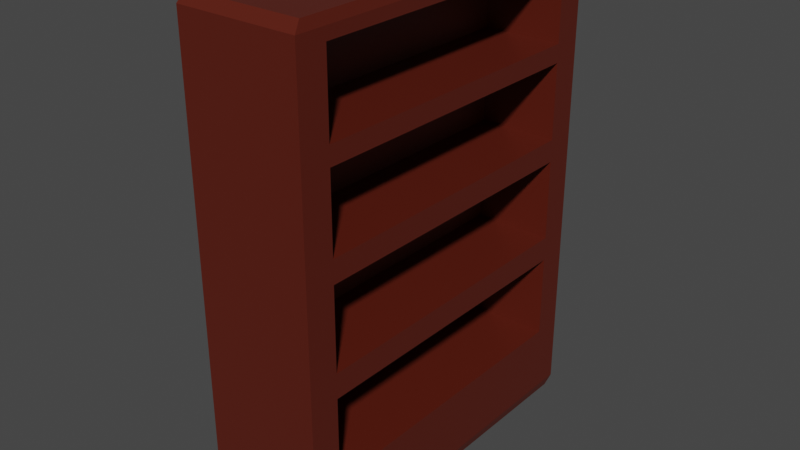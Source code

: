 # Source: bookshelf.blend  (saved by Blender 3.0.42; exported with 4.5.12 LTS)
import bpy
from mathutils import Matrix  # noqa: F401  (used for matrix-valued properties, if any)

bpy.ops.wm.read_factory_settings(use_empty=True)
scene = bpy.context.scene
scene.name = 'Scene'

# ---- collections
col_collection = bpy.data.collections.new('Collection'); scene.collection.children.link(col_collection)

# ---- materials (node trees are filled in below, after node groups)
mat_material = bpy.data.materials.new('Material')
mat_material.alpha_threshold = 0.0
mat_material.use_transparent_shadow = False
mat_material.line_color = (0.0, 0.0, 0.0, 1.0)

# ---- material node trees
mat_material.use_nodes = True; mat_material.node_tree.nodes.clear()
_N = mat_material.node_tree.nodes; _L = mat_material.node_tree.links
n0 = _N.new('ShaderNodeOutputMaterial'); n0.name = 'Material Output'; n0.location = (300, 300)
n1 = _N.new('ShaderNodeBsdfPrincipled'); n1.name = 'Principled BSDF'; n1.location = (10, 300)
n1.distribution = 'GGX'
n1.subsurface_method = 'RANDOM_WALK_SKIN'
n1.inputs[0].default_value = (0.0985, 0.01294, 0.005684, 1.0)
n1.inputs[2].default_value = 0.4
n1.inputs[3].default_value = 1.45
n1.inputs[27].default_value = (0.0, 0.0, 0.0, 1.0)
n1.inputs[28].default_value = 1.0
_L.new(n1.outputs[0], n0.inputs[0])
n0.is_active_output = True

# ---- world
world_world = bpy.data.worlds.new('World'); scene.world = world_world
world_world.use_nodes = True; world_world.node_tree.nodes.clear()
_N = world_world.node_tree.nodes; _L = world_world.node_tree.links
n0 = _N.new('ShaderNodeOutputWorld'); n0.name = 'World Output'; n0.location = (300, 300)
n1 = _N.new('ShaderNodeBackground'); n1.name = 'Background'; n1.location = (10, 300)
n1.inputs[0].default_value = (0.05088, 0.05088, 0.05088, 1.0)
_L.new(n1.outputs[0], n0.inputs[0])
n0.is_active_output = True
world_world.color = (0.05088, 0.05088, 0.05088)
world_world.use_sun_shadow = False
world_world.sun_shadow_jitter_overblur = 0.0

# ---- meshes
me_cube = bpy.data.meshes.new('Cube')
me_cube.from_pydata([(1.0, -0.8346, -0.6749), (1.0, -0.8346, -0.3271), (1.0, -0.8346, -0.2248), (1.0, -0.8346, 0.1134), (1.0, -0.8346, 0.2067), (1.0, -0.8346, 0.5203), (1.0, -0.8346, 0.5958), (1.0, -0.8346, 0.9126), (1.0, 0.8377, -0.6749), (1.0, 0.8377, -0.3271), (1.0, 0.8377, -0.2248), (1.0, 0.8377, 0.1134), (1.0, 0.8377, 0.2067), (1.0, 0.8377, 0.5203), (1.0, 0.8377, 0.5958), (1.0, 0.8377, 0.9126), (-0.3266, 0.8377, -0.6749), (-0.3266, -0.8346, -0.6749), (-0.3266, 0.8377, -0.3271), (-0.3266, -0.8346, -0.3271), (-0.3266, 0.8377, -0.2248), (-0.3266, -0.8346, -0.2248), (-0.3266, 0.8377, 0.1134), (-0.3266, -0.8346, 0.1134), (-0.3266, 0.8377, 0.2067), (-0.3266, -0.8346, 0.2067), (-0.3266, 0.8377, 0.5203), (-0.3266, -0.8346, 0.5203), (-0.3266, 0.8377, 0.5958), (-0.3266, -0.8346, 0.5958), (-0.3266, 0.8377, 0.9126), (-0.3266, -0.8346, 0.9126), (0.96, 0.96, 1.0), (1.0, 1.0, 0.96), (1.0, 1.0, -0.96), (0.96, 0.96, -1.0), (0.96, -0.96, 1.0), (1.0, -1.0, 0.96), (0.96, -0.96, -1.0), (1.0, -1.0, -0.96), (-0.96, 0.96, 1.0), (-1.0, 1.0, 0.96), (-0.96, 0.96, -1.0), (-1.0, 1.0, -0.96), (-0.96, -0.96, 1.0), (-1.0, -1.0, 0.96), (-0.96, -0.96, -1.0), (-1.0, -1.0, -0.96), (0.96, -0.8346, -1.0), (1.0, -0.8346, -0.96), (1.0, 0.8377, -0.96), (0.96, 0.8377, -1.0)], [], [(51, 48, 38, 46, 42, 35), (39, 37, 45, 47), (37, 39, 49, 0, 1, 2, 3, 4, 5, 6, 7, 15, 14, 13, 12, 11, 10, 9, 8, 50, 34, 33), (40, 44, 36, 32), (45, 41, 43, 47), (50, 8, 0, 49), (4, 12, 24, 25), (13, 14, 6, 5), (11, 3, 23, 22), (11, 12, 4, 3), (10, 11, 22, 20), (9, 10, 2, 1), (5, 4, 25, 27), (28, 30, 31, 29), (24, 26, 27, 25), (20, 22, 23, 21), (16, 18, 19, 17), (3, 2, 21, 23), (12, 13, 26, 24), (13, 5, 27, 26), (6, 14, 28, 29), (1, 0, 17, 19), (14, 15, 30, 28), (15, 7, 31, 30), (0, 8, 16, 17), (7, 6, 29, 31), (8, 9, 18, 16), (9, 1, 19, 18), (2, 10, 20, 21), (35, 42, 43, 34), (36, 44, 45, 37), (46, 38, 39, 47), (40, 32, 33, 41), (51, 35, 34, 50), (38, 48, 49, 39), (44, 40, 41, 45), (48, 51, 50, 49), (42, 46, 47, 43), (32, 36, 37, 33), (43, 41, 33, 34)])
_uv = me_cube.uv_layers.new(name='UVMap')
_uv.uv.foreach_set('vector', [0.37, 0.5203, 0.37, 0.7293, 0.37, 0.745, 0.13, 0.745, 0.13, 0.505, 0.37, 0.505, 0.38, 0.75, 0.62, 0.75, 0.62, 1.0, 0.38, 1.0, 0.62, 0.75, 0.38, 0.75, 0.3789, 0.7293, 0.4067, 0.7293, 0.4344, 0.7293, 0.4622, 0.7293, 0.49, 0.7293, 0.5178, 0.7293, 0.5455, 0.7293, 0.5733, 0.7293, 0.6011, 0.7293, 0.6011, 0.5203, 0.5733, 0.5203, 0.5455, 0.5203, 0.5178, 0.5203, 0.49, 0.5203, 0.4622, 0.5203, 0.4344, 0.5203, 0.4067, 0.5203, 0.3789, 0.5203, 0.38, 0.5, 0.62, 0.5, 0.87, 0.505, 0.87, 0.745, 0.63, 0.745, 0.63, 0.505, 0.62, 0.0, 0.62, 0.25, 0.38, 0.25, 0.38, 0.0, 0.3789, 0.5203, 0.4067, 0.5203, 0.4067, 0.7293, 0.3789, 0.7293, 0.5178, 0.7293, 0.5178, 0.5203, 0.5178, 0.5203, 0.5178, 0.7293, 0.5455, 0.5203, 0.5733, 0.5203, 0.5733, 0.7293, 0.5455, 0.7293, 0.49, 0.5203, 0.49, 0.7293, 0.49, 0.7293, 0.49, 0.5203, 0.49, 0.5203, 0.5178, 0.5203, 0.5178, 0.7293, 0.49, 0.7293, 0.4622, 0.5203, 0.49, 0.5203, 0.49, 0.5203, 0.4622, 0.5203, 0.4344, 0.5203, 0.4622, 0.5203, 0.4622, 0.7293, 0.4344, 0.7293, 0.5455, 0.7293, 0.5178, 0.7293, 0.5178, 0.7293, 0.5455, 0.7293, 0.5733, 0.5203, 0.6011, 0.5203, 0.6011, 0.7293, 0.5733, 0.7293, 0.5178, 0.5203, 0.5455, 0.5203, 0.5455, 0.7293, 0.5178, 0.7293, 0.4622, 0.5203, 0.49, 0.5203, 0.49, 0.7293, 0.4622, 0.7293, 0.4067, 0.5203, 0.4344, 0.5203, 0.4344, 0.7293, 0.4067, 0.7293, 0.49, 0.7293, 0.4622, 0.7293, 0.4622, 0.7293, 0.49, 0.7293, 0.5178, 0.5203, 0.5455, 0.5203, 0.5455, 0.5203, 0.5178, 0.5203, 0.5455, 0.5203, 0.5455, 0.7293, 0.5455, 0.7293, 0.5455, 0.5203, 0.5733, 0.7293, 0.5733, 0.5203, 0.5733, 0.5203, 0.5733, 0.7293, 0.4344, 0.7293, 0.4067, 0.7293, 0.4067, 0.7293, 0.4344, 0.7293, 0.5733, 0.5203, 0.6011, 0.5203, 0.6011, 0.5203, 0.5733, 0.5203, 0.6011, 0.5203, 0.6011, 0.7293, 0.6011, 0.7293, 0.6011, 0.5203, 0.4067, 0.7293, 0.4067, 0.5203, 0.4067, 0.5203, 0.4067, 0.7293, 0.6011, 0.7293, 0.5733, 0.7293, 0.5733, 0.7293, 0.6011, 0.7293, 0.4067, 0.5203, 0.4344, 0.5203, 0.4344, 0.5203, 0.4067, 0.5203, 0.4344, 0.5203, 0.4344, 0.7293, 0.4344, 0.7293, 0.4344, 0.5203, 0.4622, 0.7293, 0.4622, 0.5203, 0.4622, 0.5203, 0.4622, 0.7293, 0.37, 0.505, 0.13, 0.505, 0.125, 0.5, 0.375, 0.5, 0.63, 0.745, 0.87, 0.745, 0.875, 0.75, 0.625, 0.75, 0.13, 0.745, 0.37, 0.745, 0.375, 0.75, 0.125, 0.75, 0.87, 0.505, 0.63, 0.505, 0.625, 0.5, 0.875, 0.5, 0.37, 0.5203, 0.37, 0.505, 0.38, 0.5, 0.3789, 0.5203, 0.37, 0.745, 0.37, 0.7293, 0.3789, 0.7293, 0.38, 0.75, 0.87, 0.745, 0.87, 0.505, 0.875, 0.5, 0.875, 0.75, 0.37, 0.7293, 0.37, 0.5203, 0.3789, 0.5203, 0.3789, 0.7293, 0.13, 0.505, 0.13, 0.745, 0.125, 0.75, 0.125, 0.5, 0.63, 0.505, 0.63, 0.745, 0.62, 0.75, 0.62, 0.5, 0.38, 0.25, 0.62, 0.25, 0.62, 0.5, 0.38, 0.5])
me_cube.materials.append(mat_material)
me_cube.use_remesh_preserve_volume = False
me_cube.use_remesh_preserve_attributes = False
me_cube.use_mirror_vertex_groups = False
me_cube.update()

# ---- objects
ob_cube = bpy.data.objects.new('Cube', me_cube)

# ---- transforms, parenting, visibility, modifiers, constraints
ob_cube.location = (0.0, 0.0, 0.0)
ob_cube.scale = (1.0, 3.011, 4.019)
ob_cube.lock_rotations_4d = False
ob_cube.empty_display_type = 'ARROWS'
ob_cube.lineart.crease_threshold = 0.0

# ---- collection membership
col_collection.objects.link(ob_cube)

# ---- scene / render settings (as saved in the file)
scene.frame_start = 1; scene.frame_end = 250; scene.frame_set(1)
scene.render.engine = 'BLENDER_EEVEE_NEXT'
scene.cycles.sampling_pattern = 'TABULATED_SOBOL'
scene.cycles.use_light_tree = False
scene.view_settings.view_transform = 'Filmic'
bpy.context.view_layer.update()

# ---- added for rendering (the .blend has no active camera and no usable light): camera, sun
cam_auto = bpy.data.cameras.new('AutoCamera')
cam_auto.lens = 50.0
cam_auto.sensor_width = 36.0
cam_auto.clip_end = 1000.0
ob_auto_camera = bpy.data.objects.new('AutoCamera', cam_auto)
scene.collection.objects.link(ob_auto_camera)
ob_auto_camera.location = (9.47591, -11.3711, 7.58073)
ob_auto_camera.rotation_euler = (1.09748, -7.21219e-08, 0.694738)
scene.camera = ob_auto_camera
light_auto_sun = bpy.data.lights.new('AutoSun', 'SUN')
light_auto_sun.energy = 3.0
light_auto_sun.angle = 0.0523599
ob_auto_sun = bpy.data.objects.new('AutoSun', light_auto_sun)
scene.collection.objects.link(ob_auto_sun)
ob_auto_sun.rotation_euler = (0.872665, 0.174533, 0.523599)
bpy.context.view_layer.update()
